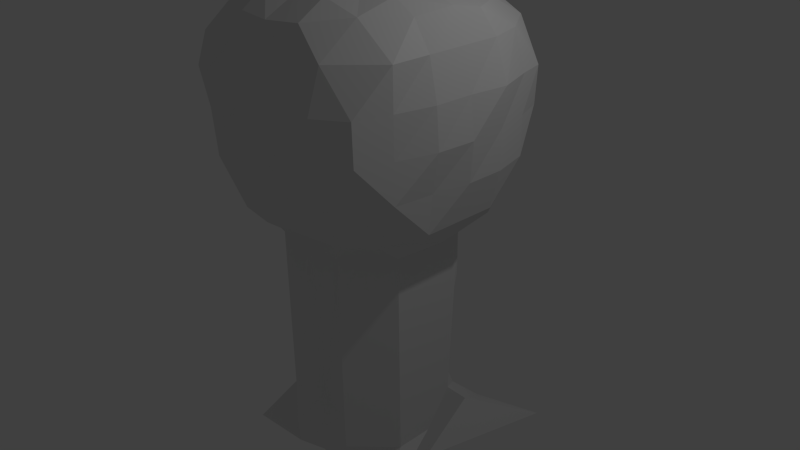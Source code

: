 # Source: tree-01-01.blend  (saved by Blender 2.70.0; exported with 4.5.12 LTS)
import bpy
from mathutils import Matrix  # noqa: F401  (used for matrix-valued properties, if any)

bpy.ops.wm.read_factory_settings(use_empty=True)
scene = bpy.context.scene
scene.name = 'Scene'

# ---- collections
col_collection_1 = bpy.data.collections.new('Collection 1'); scene.collection.children.link(col_collection_1)

# ---- materials (node trees are filled in below, after node groups)
mat_material = bpy.data.materials.new('Material')
mat_material.alpha_threshold = 0.0
mat_material.use_transparent_shadow = False
mat_material.roughness = 0.5
mat_material.line_color = (0.0, 0.0, 0.0, 1.0)

# ---- material node trees

# ---- world
world_world = bpy.data.worlds.new('World'); scene.world = world_world
world_world.color = (0.05088, 0.05088, 0.05088)
world_world.use_sun_shadow = False
world_world.sun_shadow_jitter_overblur = 0.0
world_world.cycles.sampling_method = 'MANUAL'
world_world.cycles.sample_map_resolution = 256

# ---- cameras
cam_camera = bpy.data.cameras.new('Camera')
cam_camera.clip_end = 100.0
cam_camera.lens = 35.0
cam_camera.sensor_width = 32.0
cam_camera.sensor_height = 18.0
cam_camera.ortho_scale = 7.314
cam_camera.dof.focus_distance = 0.0
cam_camera.dof.aperture_fstop = 128.0

# ---- lights
light_lamp = bpy.data.lights.new('Lamp', 'POINT')
light_lamp.transmission_factor = 0.0
light_lamp.cutoff_distance = 30.0
light_lamp.energy = 100.0
light_lamp.shadow_buffer_clip_start = 1.001
light_lamp.shadow_soft_size = 0.1
light_lamp.shadow_maximum_resolution = 0.006
light_lamp.use_absolute_resolution = True
light_lamp.cycles.use_multiple_importance_sampling = False

# ---- meshes
me_cube = bpy.data.meshes.new('Cube')
me_cube.from_pydata([(0.9554, -5.96e-08, -2.754), (1.788e-07, 1.0, -2.902), (-0.1375, -0.8822, -2.754), (-0.8295, 0.08911, -2.947), (1.23, -5.364e-07, 0.6349), (0.1043, 1.358, 0.7248), (-5.364e-07, -1.17, 0.7008), (-1.25, 1.788e-07, 0.8056), (1.0, -2.98e-07, -1.754), (-2.98e-07, -0.8897, -1.754), (-1.0, -0.149, -1.591), (0.07402, 0.7942, -1.754), (1.474, -1.48, -2.754), (-2.093, 1.581, -2.754), (-0.5, -1.0, -2.754), (-1.0, 0.5, -2.754), (1.099, -0.8654, 0.8305), (-0.6924, 1.338, 0.7887), (-0.9496, -1.274, 1.0), (-1.203, 0.6108, 0.7388), (1.412, 1.816, -2.754), (0.5, 1.521, -2.754), (0.5, -0.8992, -2.754), (-1.466, -0.9747, -2.888), (1.176, 0.8381, 0.7151), (0.9678, 1.063, 0.7619), (0.6942, -1.141, 0.7819), (-1.291, -1.018, 1.0), (-5.364e-07, -1.569, 1.0), (0.5, 1.5, 1.0), (1.0, -0.5, -1.754), (1.0, 0.3642, -1.754), (1.0, -1.788e-07, -2.254), (1.0, -4.172e-07, 0.5), (-0.5, -1.0, -1.754), (0.5, -1.0, -1.754), (-1.49e-07, -1.0, -2.254), (-4.172e-07, -1.0, 0.5), (-0.8315, 0.5, -1.754), (-1.0, -0.3948, -1.611), (-1.0, 0.03199, -2.126), (-1.0, 2.086e-07, 0.5), (-0.4774, 0.7435, -1.754), (0.5385, 0.6834, -1.586), (2.384e-07, 1.0, 0.5), (2.086e-07, 0.8253, -2.378), (-0.5, 1.5, 1.0), (1.0, -0.5, 0.5), (-0.5, -1.0, 0.5), (-1.0, 0.5, 0.5), (-0.5, 1.0, -2.254), (2.384e-07, 1.5, 1.0), (1.0, -0.5, -2.254), (0.885, 0.8419, -2.254), (1.0, 0.5, 0.5), (-0.4961, -1.033, -2.364), (0.5, -1.0, -2.254), (0.5, -1.0, 0.5), (-0.9848, 0.5248, -2.466), (-1.0, -0.4676, -2.11), (-1.0, -0.5, 0.5), (-0.5, 1.0, 0.5), (0.5, 1.0, 0.5), (0.5, 1.0, -2.254), (-0.5, -1.5, 1.0), (0.5, -1.387, 1.0), (-1.393, 1.788e-07, 1.137), (-1.381, 0.5, 1.176), (-1.521, -0.5, 1.14), (1.5, -5.364e-07, 1.0), (1.5, -0.5, 1.0), (1.5, 0.5, 1.0), (-5.364e-07, -1.647, 1.5), (-1.0, -1.5, 1.5), (1.0, -1.5, 1.5), (0.5, 1.648, 1.5), (-0.5, 1.564, 1.5), (2.384e-07, 1.638, 1.5), (-1.0, 1.5, 1.5), (1.0, 1.5, 1.5), (-0.5, -1.598, 1.5), (0.5, -1.614, 1.5), (-1.5, -1.0, 1.5), (-1.5, 1.0, 1.5), (-1.5, 1.788e-07, 1.5), (-1.5, 0.5, 1.5), (-1.5, -0.5, 1.5), (1.5, 1.0, 1.5), (1.5, -1.0, 1.5), (1.627, -5.364e-07, 1.5), (1.549, -0.5, 1.5), (1.625, 0.5, 1.5), (-5.364e-07, -1.859, 2.0), (-1.0, -1.5, 2.0), (1.0, -1.592, 2.0), (0.5, 1.664, 2.0), (-0.5, 1.684, 2.0), (2.384e-07, 1.678, 2.0), (-1.0, 1.6, 2.0), (1.0, 1.5, 2.0), (-0.5, -1.722, 2.0), (0.5, -1.73, 2.0), (-1.5, -1.0, 2.0), (-1.5, 1.0, 2.0), (-1.744, 1.788e-07, 2.0), (-1.585, 0.5, 2.0), (-1.66, -0.5, 2.0), (1.5, 1.0, 2.0), (1.5, -1.0, 2.0), (1.669, -5.364e-07, 2.0), (1.639, -0.5, 2.0), (1.625, 0.5, 2.0), (1.379, -1.43, 2.0), (1.343, 1.408, 2.0), (-1.293, -1.368, 2.0), (-1.48, 1.298, 2.0), (-5.364e-07, -1.782, 2.5), (-1.0, -1.578, 2.5), (1.0, -1.674, 2.5), (0.5, 1.641, 2.5), (-0.5, 1.654, 2.5), (2.384e-07, 1.688, 2.5), (-1.0, 1.5, 2.5), (1.0, 1.5, 2.5), (-0.5, -1.769, 2.5), (0.4799, -1.774, 2.476), (-1.623, -1.0, 2.5), (-1.5, 1.0, 2.5), (-1.639, 1.788e-07, 2.5), (-1.655, 0.5, 2.5), (-1.669, -0.5, 2.5), (1.5, 1.0, 2.5), (1.5, -1.0, 2.5), (1.613, -5.364e-07, 2.5), (1.606, -0.5, 2.5), (1.671, 0.5, 2.5), (1.372, -1.433, 2.5), (1.404, 1.365, 2.5), (-1.395, -1.41, 2.5), (-1.353, 1.329, 2.5), (-5.364e-07, -1.5, 3.0), (-1.0, -1.5, 3.0), (1.0, -1.5, 3.0), (0.5, 1.5, 3.0), (-0.5, 1.5, 3.0), (2.384e-07, 1.5, 3.0), (-1.0, 1.364, 3.0), (1.0, 1.5, 3.0), (-0.4812, -1.53, 2.975), (0.5, -1.579, 3.0), (-1.5, -1.0, 3.0), (-1.272, 0.9758, 3.0), (-1.547, 1.788e-07, 3.0), (-1.5, 0.5, 3.0), (-1.533, -0.5547, 2.943), (1.364, 0.9675, 3.0), (1.5, -1.0, 3.0), (1.5, -5.364e-07, 3.0), (1.5, -0.5, 3.0), (1.5, 0.5, 3.0), (-5.364e-07, -1.388, 3.251), (0.5, 1.388, 3.316), (-0.5, 1.375, 3.319), (2.384e-07, 1.351, 3.433), (-0.5, -1.328, 3.26), (0.5685, -1.392, 3.309), (-1.413, 1.788e-07, 3.366), (-1.337, 0.5, 3.352), (-1.357, -0.4765, 3.273), (1.335, -5.364e-07, 3.383), (1.279, -0.5, 3.336), (1.364, 0.3845, 3.308), (-1.0, -1.0, 3.398), (-1.0, 1.0, 3.335), (-1.0, 1.788e-07, 3.672), (-1.0, 0.5, 3.555), (-1.0, -0.5, 3.555), (-0.5, -1.0, 3.5), (-0.5, 1.0, 3.5), (-0.5, 1.788e-07, 3.777), (-0.5, 0.5, 3.575), (-0.5, -0.5, 3.76), (-3.576e-07, -1.0, 3.452), (0.0, 1.0, 3.577), (-1.192e-07, 1.788e-07, 3.82), (0.0, 0.5, 3.705), (-2.384e-07, -0.5, 3.763), (0.5, -1.0, 3.5), (0.5, 1.0, 3.5), (0.5, 1.788e-07, 3.566), (0.5, 0.5, 3.69), (0.5, -0.5, 3.59), (1.0, -1.0, 3.37), (1.0, 1.0, 3.265), (1.0, 1.788e-07, 3.5), (1.0, 0.5, 3.402), (1.0, -0.5, 3.5), (1.0, -3.775e-07, -0.2514), (1.0, -3.378e-07, -1.003), (-3.775e-07, -0.9632, -0.2514), (-3.378e-07, -0.9265, -1.003), (-1.0, -0.04968, -0.1971), (-1.0, -0.09936, -0.8942), (0.02467, 0.9401, -0.2514), (0.04934, 0.8708, -1.003), (1.0, -0.5, -0.2514), (1.0, -0.5, -1.003), (-0.5, -1.0, -0.2514), (-0.5, -1.0, -1.003), (-0.8877, 0.5, -0.2514), (-0.7899, 0.5, -1.003), (1.0, 0.4547, -0.2514), (1.0, 0.4094, -1.003), (0.5, -1.0, -0.2514), (0.5, -1.0, -1.003), (-1.0, -0.4649, -0.2038), (-1.0, -0.4298, -0.9075), (-0.5989, 0.7701, -1.003), (-0.5495, 0.8966, -0.2514), (0.5257, 0.7357, -0.8904), (0.5128, 0.8488, -0.1952), (0.359, 0.8267, -0.8904), (0.1795, 0.9533, -0.1952), (1.0, -0.1667, -0.2514), (1.0, -0.3333, -1.003), (-0.1667, -1.0, -0.2514), (-0.3333, -1.0, -1.003), (-1.0, 0.0673, -0.8942), (-1.0, 0.2837, -0.1971), (1.0, 0.3333, -0.2514), (1.0, 0.1667, -1.003), (0.3333, -0.9632, -0.2514), (0.1667, -0.9265, -1.003), (-1.0, -0.2632, -0.9075), (-1.0, -0.1316, -0.2038), (-0.2161, 0.889, -0.2514), (-0.4323, 0.8629, -1.003), (-0.8333, 0.6101, -1.003), (-0.6667, 0.7441, -0.2514), (-0.6667, -0.8333, -1.003), (-0.8333, -0.6667, -0.2514), (0.6667, -0.8333, -0.2514), (0.8333, -0.6667, -1.003), (0.6923, 0.6521, -0.8904), (0.8462, 0.6667, -0.1952)], [], [(31, 8, 32), (24, 4, 33), (35, 9, 36), (26, 6, 37), (59, 39, 10), (60, 27, 7), (222, 203, 44), (21, 1, 45), (224, 206, 30), (4, 16, 47), (226, 208, 34), (6, 18, 48), (201, 41, 49, 228), (41, 7, 19), (11, 45, 50), (1, 13, 50), (17, 46, 51), (5, 51, 29), (32, 52, 12), (8, 30, 52), (53, 32, 0), (230, 198, 8), (36, 55, 14), (9, 34, 55), (56, 36, 2), (232, 200, 9), (3, 40, 58), (40, 10, 38), (23, 59, 40), (215, 60, 41, 234), (5, 44, 61), (204, 11, 42, 236), (62, 44, 5), (63, 45, 11), (26, 65, 28), (6, 28, 64), (27, 68, 66), (7, 66, 67), (24, 71, 69), (4, 69, 70), (67, 66, 84), (70, 69, 89), (51, 46, 76), (64, 28, 72), (28, 65, 81), (66, 68, 86), (69, 71, 91), (29, 51, 77), (73, 80, 100), (91, 87, 107), (80, 72, 92), (84, 86, 106), (86, 82, 102), (72, 81, 101), (79, 75, 95), (75, 77, 97), (90, 89, 109), (81, 74, 94), (88, 90, 110), (85, 84, 104), (83, 85, 105), (76, 78, 98), (77, 76, 96), (89, 91, 111), (114, 93, 117), (106, 102, 126), (102, 114, 138), (92, 101, 125), (112, 108, 132), (99, 95, 119), (95, 97, 121), (110, 109, 133), (98, 115, 139), (101, 94, 118), (108, 110, 134), (94, 112, 136), (105, 104, 128), (115, 103, 127), (103, 105, 129), (107, 113, 137), (96, 98, 122), (97, 96, 120), (109, 111, 135), (93, 100, 124), (111, 107, 131), (113, 99, 123), (100, 92, 116), (104, 106, 130), (136, 132, 156), (123, 119, 143), (119, 121, 145), (134, 133, 157), (125, 118, 142), (132, 134, 158), (129, 128, 152), (139, 127, 151), (127, 129, 153), (120, 122, 146), (121, 120, 144), (133, 135, 159), (117, 124, 148), (135, 131, 155), (137, 123, 147), (124, 116, 140), (128, 130, 154), (138, 117, 141), (130, 126, 150), (116, 125, 149), (108, 112, 88), (156, 158, 170), (153, 152, 166), (151, 153, 167), (145, 144, 162), (157, 159, 171), (141, 148, 164), (155, 171, 159), (148, 140, 160), (152, 154, 168), (150, 168, 154), (140, 149, 165), (147, 143, 161), (143, 145, 163), (158, 157, 169), (166, 168, 176), (167, 166, 174), (138, 150, 126), (174, 176, 181), (175, 174, 179), (176, 172, 177), (173, 175, 180), (179, 181, 186), (180, 179, 184), (181, 177, 182), (178, 180, 185), (184, 186, 191), (185, 184, 189), (186, 182, 187), (183, 185, 190), (189, 191, 196), (190, 189, 194), (191, 187, 192), (188, 190, 195), (162, 178, 183), (163, 183, 188), (161, 188, 193), (192, 187, 165), (171, 195, 194), (169, 194, 196), (170, 196, 192), (88, 70, 90), (165, 187, 182), (160, 182, 177), (53, 31, 32), (54, 24, 33), (56, 35, 36), (57, 26, 37), (40, 59, 10), (41, 60, 7), (219, 43, 221), (63, 21, 45), (197, 33, 223), (33, 4, 47), (199, 37, 225), (37, 6, 48), (209, 228, 49), (49, 41, 19), (42, 11, 50), (45, 1, 50), (5, 17, 51), (25, 5, 29), (0, 32, 12), (32, 8, 52), (20, 53, 0), (211, 54, 229), (2, 36, 14), (36, 9, 55), (22, 56, 2), (213, 57, 231), (15, 3, 58), (58, 40, 38), (3, 23, 40), (201, 234, 41), (17, 5, 61), (217, 236, 42), (25, 62, 5), (43, 63, 11), (6, 26, 28), (18, 6, 64), (7, 27, 66), (19, 7, 67), (4, 24, 69), (16, 4, 70), (85, 67, 84), (76, 46, 78), (90, 70, 89), (77, 51, 76), (80, 64, 72), (72, 28, 81), (84, 66, 86), (86, 68, 82), (89, 69, 91), (91, 71, 87), (81, 65, 74), (75, 29, 77), (93, 73, 100), (111, 91, 107), (100, 80, 92), (104, 84, 106), (106, 86, 102), (102, 82, 114), (92, 72, 101), (99, 79, 95), (95, 75, 97), (110, 90, 109), (98, 78, 115), (101, 81, 94), (108, 88, 110), (94, 74, 112), (105, 85, 104), (103, 83, 105), (107, 87, 113), (96, 76, 98), (97, 77, 96), (109, 89, 111), (138, 114, 117), (130, 106, 126), (126, 102, 138), (116, 92, 125), (136, 112, 132), (123, 99, 119), (119, 95, 121), (134, 110, 133), (122, 98, 139), (125, 101, 118), (132, 108, 134), (118, 94, 136), (129, 105, 128), (139, 115, 127), (127, 103, 129), (131, 107, 137), (120, 96, 122), (121, 97, 120), (133, 109, 135), (117, 93, 124), (135, 111, 131), (137, 113, 123), (124, 100, 116), (128, 104, 130), (147, 123, 143), (143, 119, 145), (158, 134, 157), (149, 125, 142), (156, 132, 158), (153, 129, 152), (151, 127, 153), (144, 120, 146), (145, 121, 144), (157, 133, 159), (141, 117, 148), (159, 135, 155), (148, 124, 140), (152, 128, 154), (154, 130, 150), (140, 116, 149), (113, 79, 99), (149, 142, 165), (167, 153, 166), (163, 145, 162), (169, 157, 171), (83, 67, 85), (131, 137, 155), (164, 148, 160), (166, 152, 168), (177, 172, 164), (160, 140, 165), (114, 73, 93), (161, 143, 163), (170, 158, 169), (174, 166, 176), (175, 167, 174), (176, 168, 172), (144, 146, 162), (179, 174, 181), (180, 175, 179), (181, 176, 177), (178, 173, 180), (184, 179, 186), (185, 180, 184), (186, 181, 182), (183, 178, 185), (189, 184, 191), (190, 185, 189), (191, 186, 187), (188, 183, 190), (194, 189, 196), (195, 190, 194), (196, 191, 192), (193, 188, 195), (163, 162, 183), (161, 163, 188), (80, 73, 64), (195, 171, 193), (169, 171, 194), (170, 169, 196), (136, 142, 118), (75, 79, 29), (160, 165, 182), (164, 160, 177), (103, 115, 83), (122, 139, 146), (173, 167, 175), (178, 162, 173), (168, 150, 172), (164, 172, 141), (150, 138, 141), (172, 150, 141), (165, 142, 192), (142, 136, 156), (170, 192, 156), (192, 142, 156), (171, 155, 193), (147, 155, 137), (161, 193, 147), (193, 155, 147), (162, 146, 173), (167, 173, 151), (151, 146, 139), (146, 151, 173), (114, 82, 73), (112, 74, 88), (113, 87, 79), (17, 61, 19), (49, 19, 61), (209, 49, 61, 238), (217, 42, 38, 237), (38, 42, 58), (42, 50, 58), (50, 13, 58), (58, 13, 15), (115, 78, 83), (27, 60, 18), (48, 18, 60), (207, 48, 60, 240), (55, 34, 39), (14, 55, 59), (59, 55, 39), (216, 39, 34, 239), (23, 14, 59), (47, 16, 26), (205, 47, 57, 241), (52, 30, 35), (56, 22, 52), (12, 52, 22), (56, 52, 35), (213, 241, 57), (57, 47, 26), (24, 54, 25), (25, 54, 62), (219, 243, 43), (212, 31, 43, 243), (43, 31, 63), (31, 53, 63), (63, 53, 21), (53, 20, 21), (26, 88, 74), (27, 73, 82), (25, 29, 79), (24, 79, 87), (16, 88, 26), (16, 70, 88), (65, 26, 74), (18, 64, 73), (68, 27, 82), (18, 73, 27), (83, 78, 19), (19, 67, 83), (46, 17, 78), (78, 17, 19), (71, 24, 87), (25, 79, 24), (43, 11, 204, 221), (221, 204, 203, 222), (33, 47, 205, 223), (223, 205, 206, 224), (37, 48, 207, 225), (225, 207, 208, 226), (10, 202, 227), (202, 201, 228, 227), (54, 33, 197, 229), (229, 197, 198, 230), (57, 37, 199, 231), (231, 199, 200, 232), (39, 216, 233), (216, 215, 234, 233), (44, 203, 235), (203, 204, 236, 235), (62, 220, 222, 44), (220, 219, 221, 222), (8, 198, 224, 30), (198, 197, 223, 224), (9, 200, 226, 34), (200, 199, 225, 226), (38, 10, 227, 210), (210, 227, 228, 209), (31, 212, 230, 8), (212, 211, 229, 230), (35, 214, 232, 9), (214, 213, 231, 232), (10, 39, 233, 202), (202, 233, 234, 201), (61, 44, 235, 218), (218, 235, 236, 217), (38, 210, 237), (210, 209, 238, 237), (61, 218, 238), (218, 217, 237, 238), (34, 208, 239), (208, 207, 240, 239), (60, 215, 240), (215, 216, 239, 240), (30, 206, 242), (206, 205, 241, 242), (35, 30, 242, 214), (214, 242, 241, 213), (62, 54, 244, 220), (220, 244, 243, 219), (54, 211, 244), (211, 212, 243, 244)])
me_cube.materials.append(mat_material)
me_cube.use_remesh_preserve_volume = False
me_cube.use_remesh_preserve_attributes = False
me_cube.use_mirror_vertex_groups = False
me_cube.update()

# ---- objects
ob_cube = bpy.data.objects.new('Cube', me_cube)
ob_lamp = bpy.data.objects.new('Lamp', light_lamp)
ob_camera = bpy.data.objects.new('Camera', cam_camera)

# ---- transforms, parenting, visibility, modifiers, constraints
ob_cube.location = (0.0, 0.0, 0.0)
ob_cube.lock_rotations_4d = False
ob_cube.empty_display_type = 'ARROWS'
ob_cube.lineart.crease_threshold = 0.0
ob_lamp.location = (4.076, 1.005, 5.904)
ob_lamp.rotation_euler = (0.6503, 0.05522, 1.866)
ob_lamp.lock_rotations_4d = False
ob_lamp.empty_display_type = 'ARROWS'
ob_lamp.color = (0.0, 0.0, 0.0, 0.0)
ob_lamp.lineart.crease_threshold = 0.0
ob_camera.location = (7.481, -6.508, 5.344)
ob_camera.rotation_euler = (1.109, 0.01082, 0.8149)
ob_camera.lock_rotations_4d = False
ob_camera.empty_display_type = 'ARROWS'
ob_camera.color = (0.0, 0.0, 0.0, 0.0)
ob_camera.display_type = 'WIRE'
ob_camera.lineart.crease_threshold = 0.0

# ---- collection membership
col_collection_1.objects.link(ob_cube)
col_collection_1.objects.link(ob_lamp)
col_collection_1.objects.link(ob_camera)

# ---- scene / render settings (as saved in the file)
scene.camera = ob_camera
scene.frame_start = 1; scene.frame_end = 250; scene.frame_set(1)
scene.render.engine = 'BLENDER_EEVEE_NEXT'
scene.render.resolution_percentage = 50
scene.render.dither_intensity = 0.0
scene.cycles.use_denoising = False
scene.cycles.samples = 10
scene.cycles.sampling_pattern = 'TABULATED_SOBOL'
scene.cycles.light_sampling_threshold = 0.0
scene.cycles.use_adaptive_sampling = False
scene.cycles.use_light_tree = False
scene.cycles.blur_glossy = 0.0
scene.cycles.volume_bounces = 1
scene.cycles.pixel_filter_type = 'GAUSSIAN'
scene.cycles.sample_clamp_indirect = 0.0
scene.view_settings.view_transform = 'Standard'
bpy.context.view_layer.update()

